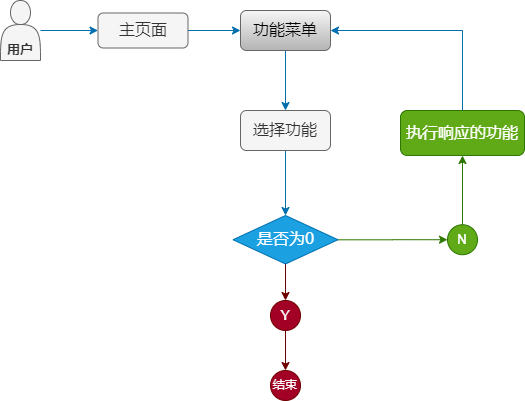

The diagram above was exported from draw.io. Its source (the exported page's mxGraphModel, read from the mxfile embedded in the PNG):
<mxGraphModel dx="600" dy="597" grid="1" gridSize="10" guides="1" tooltips="1" connect="1" arrows="1" fold="1" page="1" pageScale="1" pageWidth="827" pageHeight="1169" math="0" shadow="0">
  <root>
    <mxCell id="0" />
    <mxCell id="1" parent="0" />
    <mxCell id="13" style="edgeStyle=orthogonalEdgeStyle;rounded=0;orthogonalLoop=1;jettySize=auto;html=1;entryX=0;entryY=0.5;entryDx=0;entryDy=0;fontFamily=Lucida Console;fontSize=16;fontColor=#F0F0F0;fillColor=#1ba1e2;strokeColor=#006EAF;" parent="1" source="2" target="11" edge="1">
      <mxGeometry relative="1" as="geometry" />
    </mxCell>
    <mxCell id="2" value="用户" style="shape=actor;whiteSpace=wrap;fontFamily=Lucida Console;fontStyle=1;html=1;align=center;verticalAlign=bottom;fontSize=13;fillColor=#f5f5f5;strokeColor=#666666;fontColor=#333333;" parent="1" vertex="1">
      <mxGeometry x="120" y="50" width="40" height="60" as="geometry" />
    </mxCell>
    <mxCell id="32" style="edgeStyle=orthogonalEdgeStyle;rounded=0;orthogonalLoop=1;jettySize=auto;html=1;fontColor=#000000;fillColor=#1ba1e2;strokeColor=#006EAF;" parent="1" source="11" target="15" edge="1">
      <mxGeometry relative="1" as="geometry" />
    </mxCell>
    <mxCell id="11" value="主页面" style="rounded=1;whiteSpace=wrap;html=1;fontFamily=Lucida Console;fontSize=16;align=center;fillColor=#f5f5f5;strokeColor=#666666;fontColor=#333333;" parent="1" vertex="1">
      <mxGeometry x="217.5" y="62.5" width="90" height="35" as="geometry" />
    </mxCell>
    <mxCell id="33" style="edgeStyle=orthogonalEdgeStyle;rounded=0;orthogonalLoop=1;jettySize=auto;html=1;entryX=0.5;entryY=0;entryDx=0;entryDy=0;fontColor=#000000;fillColor=#1ba1e2;strokeColor=#006EAF;" parent="1" source="15" target="17" edge="1">
      <mxGeometry relative="1" as="geometry" />
    </mxCell>
    <mxCell id="15" value="功能菜单" style="rounded=1;whiteSpace=wrap;html=1;fontFamily=Lucida Console;fontSize=16;align=center;fillColor=#f5f5f5;strokeColor=#666666;gradientColor=#b3b3b3;fontColor=#000000;" parent="1" vertex="1">
      <mxGeometry x="360" y="60" width="90" height="40" as="geometry" />
    </mxCell>
    <mxCell id="34" style="edgeStyle=orthogonalEdgeStyle;rounded=0;orthogonalLoop=1;jettySize=auto;html=1;entryX=0.5;entryY=0;entryDx=0;entryDy=0;fontColor=#000000;fillColor=#1ba1e2;strokeColor=#006EAF;" parent="1" source="17" target="20" edge="1">
      <mxGeometry relative="1" as="geometry" />
    </mxCell>
    <mxCell id="17" value="选择功能" style="rounded=1;whiteSpace=wrap;html=1;fontFamily=Lucida Console;fontSize=16;align=center;fillColor=#f5f5f5;strokeColor=#666666;fontColor=#333333;" parent="1" vertex="1">
      <mxGeometry x="360" y="160" width="90" height="40" as="geometry" />
    </mxCell>
    <mxCell id="38" style="edgeStyle=orthogonalEdgeStyle;rounded=0;orthogonalLoop=1;jettySize=auto;html=1;entryX=0;entryY=0.5;entryDx=0;entryDy=0;fontColor=#000000;fillColor=#60a917;strokeColor=#2D7600;" parent="1" source="20" target="23" edge="1">
      <mxGeometry relative="1" as="geometry" />
    </mxCell>
    <mxCell id="41" style="edgeStyle=orthogonalEdgeStyle;rounded=0;orthogonalLoop=1;jettySize=auto;html=1;exitX=0.5;exitY=1;exitDx=0;exitDy=0;entryX=0.5;entryY=0;entryDx=0;entryDy=0;fontColor=#000000;fillColor=#a20025;strokeColor=#6F0000;" parent="1" source="20" target="24" edge="1">
      <mxGeometry relative="1" as="geometry" />
    </mxCell>
    <mxCell id="20" value="是否为0" style="rhombus;whiteSpace=wrap;html=1;fontFamily=Lucida Console;fontSize=16;align=center;fillColor=#1ba1e2;strokeColor=#006EAF;fontColor=#ffffff;" parent="1" vertex="1">
      <mxGeometry x="352.5" y="265" width="105" height="48.46" as="geometry" />
    </mxCell>
    <mxCell id="39" style="edgeStyle=orthogonalEdgeStyle;rounded=0;orthogonalLoop=1;jettySize=auto;html=1;entryX=0.5;entryY=1;entryDx=0;entryDy=0;fontColor=#000000;fillColor=#60a917;strokeColor=#2D7600;" parent="1" source="23" target="31" edge="1">
      <mxGeometry relative="1" as="geometry" />
    </mxCell>
    <mxCell id="23" value="N" style="ellipse;whiteSpace=wrap;html=1;aspect=fixed;fillColor=#60a917;fontFamily=Lucida Console;fontSize=16;fontColor=#ffffff;align=center;strokeColor=#2D7600;" parent="1" vertex="1">
      <mxGeometry x="567" y="274.23" width="30" height="30" as="geometry" />
    </mxCell>
    <mxCell id="42" style="edgeStyle=orthogonalEdgeStyle;rounded=0;orthogonalLoop=1;jettySize=auto;html=1;exitX=0.5;exitY=1;exitDx=0;exitDy=0;entryX=0.5;entryY=0;entryDx=0;entryDy=0;fontColor=#000000;fillColor=#a20025;strokeColor=#6F0000;" parent="1" source="24" target="27" edge="1">
      <mxGeometry relative="1" as="geometry" />
    </mxCell>
    <mxCell id="24" value="Y" style="ellipse;whiteSpace=wrap;html=1;aspect=fixed;fillColor=#a20025;fontFamily=Lucida Console;fontSize=16;fontColor=#ffffff;align=center;strokeColor=#6F0000;" parent="1" vertex="1">
      <mxGeometry x="390" y="350" width="30" height="30" as="geometry" />
    </mxCell>
    <mxCell id="27" value="结束" style="ellipse;whiteSpace=wrap;html=1;aspect=fixed;fontFamily=Lucida Console;fontSize=12;align=center;fillColor=#a20025;strokeColor=#6F0000;fontColor=#ffffff;" parent="1" vertex="1">
      <mxGeometry x="390" y="420" width="30" height="30" as="geometry" />
    </mxCell>
    <mxCell id="40" style="edgeStyle=orthogonalEdgeStyle;rounded=0;orthogonalLoop=1;jettySize=auto;html=1;exitX=0.5;exitY=0;exitDx=0;exitDy=0;entryX=1;entryY=0.5;entryDx=0;entryDy=0;fontColor=#000000;fillColor=#1ba1e2;strokeColor=#006EAF;" parent="1" source="31" target="15" edge="1">
      <mxGeometry relative="1" as="geometry" />
    </mxCell>
    <mxCell id="31" value="执行响应的功能" style="rounded=1;whiteSpace=wrap;html=1;fontFamily=Lucida Console;fontSize=16;align=center;fillColor=#60a917;strokeColor=#2D7600;fontColor=#ffffff;" parent="1" vertex="1">
      <mxGeometry x="520" y="160" width="124" height="45" as="geometry" />
    </mxCell>
  </root>
</mxGraphModel>